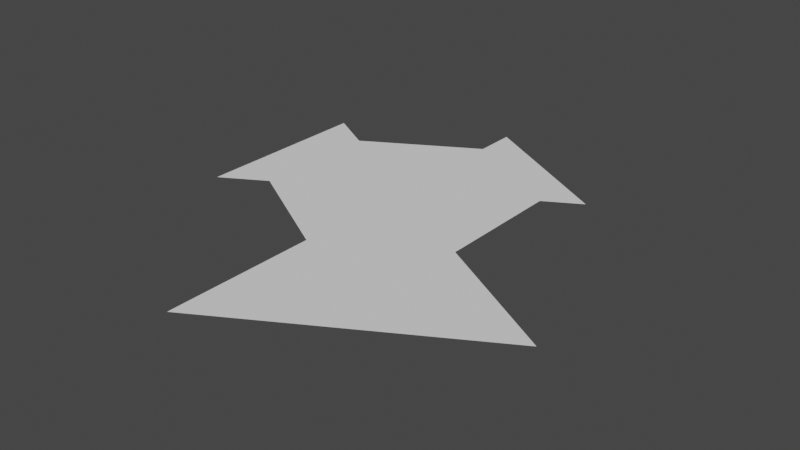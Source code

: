 # Source: TeleportArea.blend  (saved by Blender 3.5.10; exported with 4.5.12 LTS)
import bpy
from mathutils import Matrix  # noqa: F401  (used for matrix-valued properties, if any)

bpy.ops.wm.read_factory_settings(use_empty=True)
scene = bpy.context.scene
scene.name = 'Scene'

# ---- collections
col_collection = bpy.data.collections.new('Collection'); scene.collection.children.link(col_collection)
col_collection_1 = bpy.data.collections.new('Collection')  # instanced only; not linked into the scene

# ---- world
world_world = bpy.data.worlds.new('World'); scene.world = world_world
world_world.use_nodes = True; world_world.node_tree.nodes.clear()
_N = world_world.node_tree.nodes; _L = world_world.node_tree.links
n0 = _N.new('ShaderNodeOutputWorld'); n0.name = 'World Output'; n0.location = (300, 300)
n1 = _N.new('ShaderNodeBackground'); n1.name = 'Background'; n1.location = (10, 300)
n1.inputs[0].default_value = (0.05088, 0.05088, 0.05088, 1.0)
_L.new(n1.outputs[0], n0.inputs[0])
n0.is_active_output = True
world_world.color = (0.05088, 0.05088, 0.05088)
world_world.use_sun_shadow = False
world_world.sun_shadow_jitter_overblur = 0.0

# ---- meshes
me_circle_003 = bpy.data.meshes.new('Circle.003')
me_circle_003.from_pydata([(-1.334, -0.7703, 0.0), (0.0, -1.541, 0.0), (1.334, -0.7703, 0.0), (1.334, 0.7703, 0.0), (0.0, 1.541, 0.0), (-1.334, 0.7703, 0.0), (-1.873, -1.082, 0.0), (2.033e-07, -3.371, 0.0), (2.92, -1.686, 0.0), (1.767, 1.02, 0.0), (0.0, 2.041, 0.0), (-1.873, 1.082, 0.0)], [], [(5, 0, 6, 11), (3, 4, 10, 9), (1, 2, 8, 7), (1, 0, 5, 4, 3, 2)])
_uv = me_circle_003.uv_layers.new(name='UVMap')
_uv.uv.foreach_set('vector', [0.0, 0.0, 0.0, 0.0, 0.0, 0.0, 0.0, 0.0, 0.0, 0.0, 0.0, 0.0, 0.0, 0.0, 0.0, 0.0, 0.0, 0.0, 0.0, 0.0, 0.0, 0.0, 0.0, 0.0, 0.0, 0.0, 0.0, 0.0, 0.0, 0.0, 0.0, 0.0, 0.0, 0.0, 0.0, 0.0])
me_circle_003.update()

# ---- objects
ob_teleport_area = bpy.data.objects.new('Teleport_Area', me_circle_003)
ob_hexagon = bpy.data.objects.new('Hexagon', None)

# ---- transforms, parenting, visibility, modifiers, constraints
ob_teleport_area.location = (0.0, 0.0, 0.0)
ob_teleport_area.scale = (1.008, 1.008, 1.008)
ob_hexagon.location = (0.0, 0.0, 0.0)
ob_hexagon.instance_type = 'COLLECTION'
ob_hexagon.instance_collection = col_collection

# ---- collection membership
col_collection.objects.link(ob_teleport_area)
col_collection.objects.link(ob_hexagon)

# ---- scene / render settings (as saved in the file)
scene.frame_start = 1; scene.frame_end = 250; scene.frame_set(1)
scene.render.engine = 'BLENDER_EEVEE_NEXT'
scene.cycles.sampling_pattern = 'TABULATED_SOBOL'
scene.view_settings.view_transform = 'Filmic'
bpy.context.view_layer.update()

# ---- added for rendering (the .blend has no active camera and no usable light): camera, sun
cam_auto = bpy.data.cameras.new('AutoCamera')
cam_auto.lens = 50.0
cam_auto.sensor_width = 36.0
cam_auto.clip_end = 1000.0
ob_auto_camera = bpy.data.objects.new('AutoCamera', cam_auto)
scene.collection.objects.link(ob_auto_camera)
ob_auto_camera.location = (7.26673, -8.75792, 5.39163)
ob_auto_camera.rotation_euler = (1.09748, -7.21219e-08, 0.694738)
scene.camera = ob_auto_camera
light_auto_sun = bpy.data.lights.new('AutoSun', 'SUN')
light_auto_sun.energy = 3.0
light_auto_sun.angle = 0.0523599
ob_auto_sun = bpy.data.objects.new('AutoSun', light_auto_sun)
scene.collection.objects.link(ob_auto_sun)
ob_auto_sun.rotation_euler = (0.872665, 0.174533, 0.523599)
bpy.context.view_layer.update()
